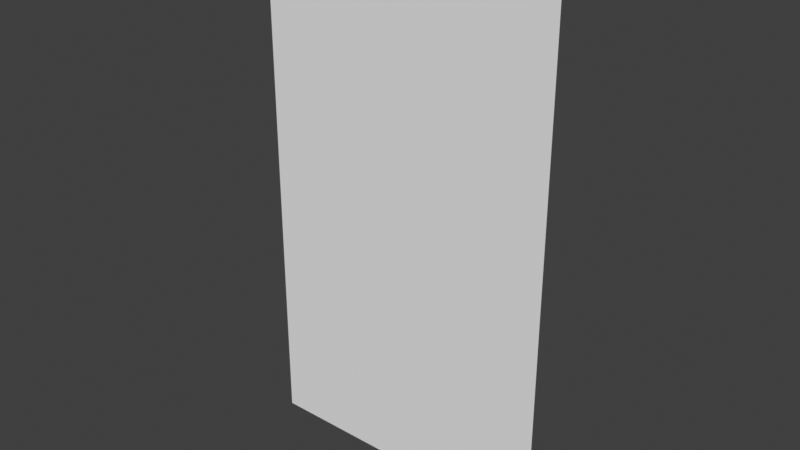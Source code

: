 # Source: door_frame_ref.blend  (saved by Blender 4.0.36; exported with 4.5.12 LTS)
import bpy
from mathutils import Matrix  # noqa: F401  (used for matrix-valued properties, if any)

bpy.ops.wm.read_factory_settings(use_empty=True)
scene = bpy.context.scene
scene.name = 'Scene'

# ---- world
world_world = bpy.data.worlds.new('World'); scene.world = world_world
world_world.use_nodes = True; world_world.node_tree.nodes.clear()
_N = world_world.node_tree.nodes; _L = world_world.node_tree.links
n0 = _N.new('ShaderNodeOutputWorld'); n0.name = 'World Output'; n0.location = (300, 300)
n1 = _N.new('ShaderNodeBackground'); n1.name = 'Background'; n1.location = (10, 300)
n1.inputs[0].default_value = (0.05088, 0.05088, 0.05088, 1.0)
_L.new(n1.outputs[0], n0.inputs[0])
n0.is_active_output = True
world_world.color = (0.05088, 0.05088, 0.05088)
world_world.use_sun_shadow = False
world_world.sun_shadow_jitter_overblur = 0.0

# ---- meshes
me_door = bpy.data.meshes.new('Door')
me_door.from_pydata([(-0.625, 0.0, 0.0), (-0.625, 0.0, 2.19), (0.625, 0.0, 0.0), (0.625, 0.0, 2.19)], [], [(0, 1, 3, 2)])
_uv = me_door.uv_layers.new(name='UVMap')
_uv.uv.foreach_set('vector', [-0.6017, 0.2221, 0.8209, 1.59, 1.602, 0.7779, 0.1791, -0.59])
_ca = me_door.color_attributes.new('Col', 'FLOAT_COLOR', 'POINT')
_ca.data.foreach_set('color', [0.05088, 0.011, 0.005541, 1.0, 0.2141, 0.0487, 0.0254, 1.0, 0.05088, 0.011, 0.005541, 1.0, 0.2141, 0.0487, 0.0254, 1.0])
_ca = me_door.color_attributes.new('Alpha', 'FLOAT_COLOR', 'POINT')
_ca.data.foreach_set('color', [1.0, 1.0, 1.0, 1.0, 1.0, 1.0, 1.0, 1.0, 1.0, 1.0, 1.0, 1.0, 1.0, 1.0, 1.0, 1.0])
me_door.use_remesh_fix_poles = True
me_door.use_remesh_preserve_attributes = False
me_door.use_paint_bone_selection = False
me_door.use_paint_mask_vertex = True
me_door.update()

# ---- objects
ob_frame = bpy.data.objects.new('Frame', me_door)

# ---- transforms, parenting, visibility, modifiers, constraints
ob_frame.location = (0.0, 0.0, 0.0)

# ---- collection membership
scene.collection.objects.link(ob_frame)

# ---- scene / render settings (as saved in the file)
scene.frame_start = 1; scene.frame_end = 250; scene.frame_set(1)
scene.render.engine = 'BLENDER_EEVEE_NEXT'
scene.cycles.sampling_pattern = 'TABULATED_SOBOL'
scene.cycles.use_light_tree = False
scene.view_settings.view_transform = 'Standard'
bpy.context.view_layer.update()

# ---- added for rendering (the .blend has no active camera and no usable light): camera, sun
cam_auto = bpy.data.cameras.new('AutoCamera')
cam_auto.lens = 50.0
cam_auto.sensor_width = 36.0
cam_auto.clip_end = 1000.0
ob_auto_camera = bpy.data.objects.new('AutoCamera', cam_auto)
scene.collection.objects.link(ob_auto_camera)
ob_auto_camera.location = (2.33296, -2.79955, 2.9613)
ob_auto_camera.rotation_euler = (1.09748, -7.21219e-08, 0.694738)
scene.camera = ob_auto_camera
light_auto_sun = bpy.data.lights.new('AutoSun', 'SUN')
light_auto_sun.energy = 3.0
light_auto_sun.angle = 0.0523599
ob_auto_sun = bpy.data.objects.new('AutoSun', light_auto_sun)
scene.collection.objects.link(ob_auto_sun)
ob_auto_sun.rotation_euler = (0.872665, 0.174533, 0.523599)
bpy.context.view_layer.update()
